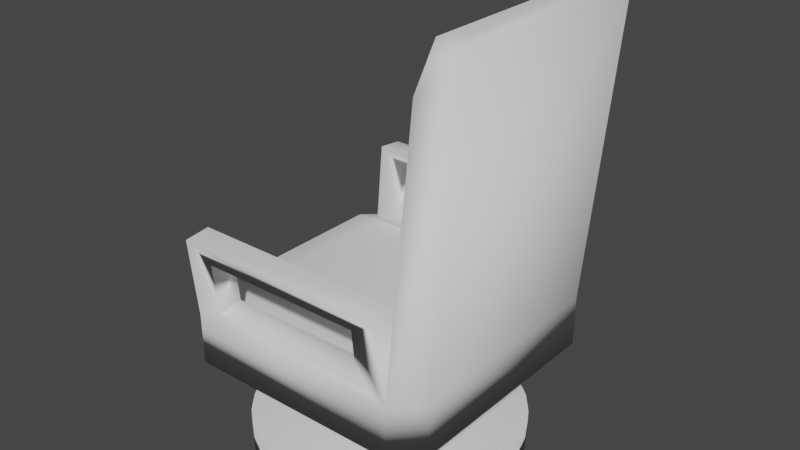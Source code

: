 # Source: Chair.blend  (saved by Blender 3.2.14; exported with 4.5.12 LTS)
import bpy
from mathutils import Matrix  # noqa: F401  (used for matrix-valued properties, if any)

bpy.ops.wm.read_factory_settings(use_empty=True)
scene = bpy.context.scene
scene.name = 'Scene'

# ---- collections
col_collection = bpy.data.collections.new('Collection'); scene.collection.children.link(col_collection)

# ---- world
world_world = bpy.data.worlds.new('World'); scene.world = world_world
world_world.use_nodes = True; world_world.node_tree.nodes.clear()
_N = world_world.node_tree.nodes; _L = world_world.node_tree.links
n0 = _N.new('ShaderNodeOutputWorld'); n0.name = 'World Output'; n0.location = (300, 300)
n1 = _N.new('ShaderNodeBackground'); n1.name = 'Background'; n1.location = (10, 300)
n1.inputs[0].default_value = (0.05088, 0.05088, 0.05088, 1.0)
_L.new(n1.outputs[0], n0.inputs[0])
n0.is_active_output = True
world_world.color = (0.05088, 0.05088, 0.05088)
world_world.use_sun_shadow = False
world_world.sun_shadow_jitter_overblur = 0.0

# ---- meshes
me_cylinder = bpy.data.meshes.new('Cylinder')
me_cylinder.from_pydata([(0.0, 1.0, -1.0), (-1.023e-07, 0.1961, 1.0), (0.1951, 0.9808, -1.0), (0.03826, 0.1924, 1.0), (0.3827, 0.9239, -1.0), (0.07506, 0.1812, 1.0), (0.5556, 0.8315, -1.0), (0.109, 0.1631, 1.0), (0.7071, 0.7071, -1.0), (0.1387, 0.1387, 1.0), (0.8315, 0.5556, -1.0), (0.1631, 0.109, 1.0), (0.9239, 0.3827, -1.0), (0.1812, 0.07506, 1.0), (0.9808, 0.1951, -1.0), (0.1924, 0.03826, 1.0), (1.0, -4.371e-08, -1.0), (0.1961, -1.964e-08, 1.0), (0.9808, -0.1951, -1.0), (0.1924, -0.03826, 1.0), (0.9239, -0.3827, -1.0), (0.1812, -0.07506, 1.0), (0.8315, -0.5556, -1.0), (0.1631, -0.109, 1.0), (0.7071, -0.7071, -1.0), (0.1387, -0.1387, 1.0), (0.5556, -0.8315, -1.0), (0.109, -0.1631, 1.0), (0.3827, -0.9239, -1.0), (0.07506, -0.1812, 1.0), (0.1951, -0.9808, -1.0), (0.03826, -0.1924, 1.0), (-8.742e-08, -1.0, -1.0), (-3.928e-08, -0.1961, 1.0), (-0.1951, -0.9808, -1.0), (-0.03826, -0.1924, 1.0), (-0.3827, -0.9239, -1.0), (-0.07506, -0.1812, 1.0), (-0.5556, -0.8315, -1.0), (-0.109, -0.1631, 1.0), (-0.7071, -0.7071, -1.0), (-0.1387, -0.1387, 1.0), (-0.8315, -0.5556, -1.0), (-0.1631, -0.109, 1.0), (-0.9239, -0.3827, -1.0), (-0.1812, -0.07506, 1.0), (-0.9808, -0.1951, -1.0), (-0.1924, -0.03826, 1.0), (-1.0, 1.192e-08, -1.0), (-0.1961, 1.192e-08, 1.0), (-0.9808, 0.1951, -1.0), (-0.1924, 0.03826, 1.0), (-0.9239, 0.3827, -1.0), (-0.1812, 0.07506, 1.0), (-0.8315, 0.5556, -1.0), (-0.1631, 0.109, 1.0), (-0.7071, 0.7071, -1.0), (-0.1387, 0.1387, 1.0), (-0.5556, 0.8315, -1.0), (-0.109, 0.1631, 1.0), (-0.3827, 0.9239, -1.0), (-0.07506, 0.1812, 1.0), (-0.1951, 0.9808, -1.0), (-0.03826, 0.1924, 1.0), (0.1951, 0.9808, 1.0), (0.0, 1.0, 1.0), (0.3827, 0.9239, 1.0), (0.5556, 0.8315, 1.0), (0.7071, 0.7071, 1.0), (0.8315, 0.5556, 1.0), (0.9239, 0.3827, 1.0), (0.9808, 0.1951, 1.0), (1.0, -4.371e-08, 1.0), (0.9808, -0.1951, 1.0), (0.9239, -0.3827, 1.0), (0.8315, -0.5556, 1.0), (0.7071, -0.7071, 1.0), (0.5556, -0.8315, 1.0), (0.3827, -0.9239, 1.0), (0.1951, -0.9808, 1.0), (-8.742e-08, -1.0, 1.0), (-0.1951, -0.9808, 1.0), (-0.3827, -0.9239, 1.0), (-0.5556, -0.8315, 1.0), (-0.7071, -0.7071, 1.0), (-0.8315, -0.5556, 1.0), (-0.9239, -0.3827, 1.0), (-0.9808, -0.1951, 1.0), (-1.0, 1.192e-08, 1.0), (-0.9808, 0.1951, 1.0), (-0.9239, 0.3827, 1.0), (-0.8315, 0.5556, 1.0), (-0.7071, 0.7071, 1.0), (-0.5556, 0.8315, 1.0), (-0.3827, 0.9239, 1.0), (-0.1951, 0.9808, 1.0), (-0.1812, 0.07506, 5.799), (-0.1631, 0.109, 5.799), (0.109, -0.1631, 5.799), (0.07506, -0.1812, 5.799), (-1.023e-07, 0.1961, 5.799), (0.03826, 0.1924, 5.799), (-0.1387, 0.1387, 5.799), (0.03826, -0.1924, 5.799), (0.07506, 0.1812, 5.799), (-0.109, 0.1631, 5.799), (-3.928e-08, -0.1961, 5.799), (0.109, 0.1631, 5.799), (-0.07506, 0.1812, 5.799), (-0.03826, -0.1924, 5.799), (0.1387, 0.1387, 5.799), (-0.03826, 0.1924, 5.799), (-0.07506, -0.1812, 5.799), (0.1631, 0.109, 5.799), (-0.109, -0.1631, 5.799), (0.1812, 0.07506, 5.799), (-0.1387, -0.1387, 5.799), (0.1924, 0.03826, 5.799), (-0.1631, -0.109, 5.799), (0.1961, -1.964e-08, 5.799), (-0.1812, -0.07506, 5.799), (0.1924, -0.03826, 5.799), (-0.1924, -0.03826, 5.799), (0.1812, -0.07506, 5.799), (-0.1961, 1.192e-08, 5.799), (0.1631, -0.109, 5.799), (-0.1924, 0.03826, 5.799), (0.1387, -0.1387, 5.799)], [], [(0, 65, 64, 2), (2, 64, 66, 4), (4, 66, 67, 6), (6, 67, 68, 8), (8, 68, 69, 10), (10, 69, 70, 12), (12, 70, 71, 14), (14, 71, 72, 16), (16, 72, 73, 18), (18, 73, 74, 20), (20, 74, 75, 22), (22, 75, 76, 24), (24, 76, 77, 26), (26, 77, 78, 28), (28, 78, 79, 30), (30, 79, 80, 32), (32, 80, 81, 34), (34, 81, 82, 36), (36, 82, 83, 38), (38, 83, 84, 40), (40, 84, 85, 42), (42, 85, 86, 44), (44, 86, 87, 46), (46, 87, 88, 48), (48, 88, 89, 50), (50, 89, 90, 52), (52, 90, 91, 54), (54, 91, 92, 56), (56, 92, 93, 58), (58, 93, 94, 60), (53, 51, 126, 96), (60, 94, 95, 62), (62, 95, 65, 0), (62, 0, 2, 4, 6, 8, 10, 12, 14, 16, 18, 20, 22, 24, 26, 28, 30, 32, 34, 36, 38, 40, 42, 44, 46, 48, 50, 52, 54, 56, 58, 60), (1, 3, 64, 65), (3, 5, 66, 64), (5, 7, 67, 66), (7, 9, 68, 67), (9, 11, 69, 68), (11, 13, 70, 69), (13, 15, 71, 70), (15, 17, 72, 71), (17, 19, 73, 72), (19, 21, 74, 73), (21, 23, 75, 74), (23, 25, 76, 75), (25, 27, 77, 76), (27, 29, 78, 77), (29, 31, 79, 78), (31, 33, 80, 79), (33, 35, 81, 80), (35, 37, 82, 81), (37, 39, 83, 82), (39, 41, 84, 83), (41, 43, 85, 84), (43, 45, 86, 85), (45, 47, 87, 86), (47, 49, 88, 87), (49, 51, 89, 88), (51, 53, 90, 89), (53, 55, 91, 90), (55, 57, 92, 91), (57, 59, 93, 92), (59, 61, 94, 93), (61, 63, 95, 94), (63, 1, 65, 95), (98, 27, 25, 127), (1, 63, 111, 100), (99, 29, 27, 98), (3, 1, 100, 101), (59, 57, 102, 105), (106, 33, 31, 103), (7, 5, 104, 107), (61, 59, 105, 108), (109, 35, 33, 106), (9, 7, 107, 110), (63, 61, 108, 111), (112, 37, 35, 109), (113, 11, 9, 110), (114, 39, 37, 112), (5, 3, 101, 104), (115, 13, 11, 113), (116, 41, 39, 114), (117, 15, 13, 115), (43, 41, 116, 118), (119, 17, 15, 117), (45, 43, 118, 120), (121, 19, 17, 119), (47, 45, 120, 122), (123, 21, 19, 121), (49, 47, 122, 124), (125, 23, 21, 123), (51, 49, 124, 126), (127, 25, 23, 125), (57, 55, 97, 102), (103, 31, 29, 99), (55, 53, 96, 97)])
me_cylinder.polygons.foreach_set('use_smooth', [True] * 97)
_uv = me_cylinder.uv_layers.new(name='UVMap')
_uv.uv.foreach_set('vector', [1.0, 0.5, 1.0, 1.0, 0.9688, 1.0, 0.9688, 0.5, 0.9688, 0.5, 0.9688, 1.0, 0.9375, 1.0, 0.9375, 0.5, 0.9375, 0.5, 0.9375, 1.0, 0.9062, 1.0, 0.9062, 0.5, 0.9062, 0.5, 0.9062, 1.0, 0.875, 1.0, 0.875, 0.5, 0.875, 0.5, 0.875, 1.0, 0.8438, 1.0, 0.8438, 0.5, 0.8438, 0.5, 0.8438, 1.0, 0.8125, 1.0, 0.8125, 0.5, 0.8125, 0.5, 0.8125, 1.0, 0.7812, 1.0, 0.7812, 0.5, 0.7812, 0.5, 0.7812, 1.0, 0.75, 1.0, 0.75, 0.5, 0.75, 0.5, 0.75, 1.0, 0.7188, 1.0, 0.7188, 0.5, 0.7188, 0.5, 0.7188, 1.0, 0.6875, 1.0, 0.6875, 0.5, 0.6875, 0.5, 0.6875, 1.0, 0.6562, 1.0, 0.6562, 0.5, 0.6562, 0.5, 0.6562, 1.0, 0.625, 1.0, 0.625, 0.5, 0.625, 0.5, 0.625, 1.0, 0.5938, 1.0, 0.5938, 0.5, 0.5938, 0.5, 0.5938, 1.0, 0.5625, 1.0, 0.5625, 0.5, 0.5625, 0.5, 0.5625, 1.0, 0.5312, 1.0, 0.5312, 0.5, 0.5312, 0.5, 0.5312, 1.0, 0.5, 1.0, 0.5, 0.5, 0.5, 0.5, 0.5, 1.0, 0.4688, 1.0, 0.4688, 0.5, 0.4688, 0.5, 0.4688, 1.0, 0.4375, 1.0, 0.4375, 0.5, 0.4375, 0.5, 0.4375, 1.0, 0.4062, 1.0, 0.4062, 0.5, 0.4062, 0.5, 0.4062, 1.0, 0.375, 1.0, 0.375, 0.5, 0.375, 0.5, 0.375, 1.0, 0.3438, 1.0, 0.3438, 0.5, 0.3438, 0.5, 0.3438, 1.0, 0.3125, 1.0, 0.3125, 0.5, 0.3125, 0.5, 0.3125, 1.0, 0.2812, 1.0, 0.2812, 0.5, 0.2812, 0.5, 0.2812, 1.0, 0.25, 1.0, 0.25, 0.5, 0.25, 0.5, 0.25, 1.0, 0.2188, 1.0, 0.2188, 0.5, 0.2188, 0.5, 0.2188, 1.0, 0.1875, 1.0, 0.1875, 0.5, 0.1875, 0.5, 0.1875, 1.0, 0.1562, 1.0, 0.1562, 0.5, 0.1562, 0.5, 0.1562, 1.0, 0.125, 1.0, 0.125, 0.5, 0.125, 0.5, 0.125, 1.0, 0.09375, 1.0, 0.09375, 0.5, 0.09375, 0.5, 0.09375, 1.0, 0.0625, 1.0, 0.0625, 0.5, 0.2065, 0.268, 0.2038, 0.2592, 0.2038, 0.2592, 0.2065, 0.268, 0.0625, 0.5, 0.0625, 1.0, 0.03125, 1.0, 0.03125, 0.5, 0.03125, 0.5, 0.03125, 1.0, 0.0, 1.0, 0.0, 0.5, 0.7032, 0.4854, 0.75, 0.49, 0.7968, 0.4854, 0.8418, 0.4717, 0.8833, 0.4496, 0.9197, 0.4197, 0.9496, 0.3833, 0.9717, 0.3418, 0.9854, 0.2968, 0.99, 0.25, 0.9854, 0.2032, 0.9717, 0.1582, 0.9496, 0.1167, 0.9197, 0.08029, 0.8833, 0.05045, 0.8418, 0.02827, 0.7968, 0.01461, 0.75, 0.01, 0.7032, 0.01461, 0.6582, 0.02827, 0.6167, 0.05045, 0.5803, 0.08029, 0.5504, 0.1167, 0.5283, 0.1582, 0.5146, 0.2032, 0.51, 0.25, 0.5146, 0.2968, 0.5283, 0.3418, 0.5504, 0.3833, 0.5803, 0.4197, 0.6167, 0.4496, 0.6582, 0.4717, 0.25, 0.2971, 0.2592, 0.2962, 0.2968, 0.4854, 0.25, 0.49, 0.2592, 0.2962, 0.268, 0.2935, 0.3418, 0.4717, 0.2968, 0.4854, 0.268, 0.2935, 0.2762, 0.2891, 0.3833, 0.4496, 0.3418, 0.4717, 0.2762, 0.2891, 0.2833, 0.2833, 0.4197, 0.4197, 0.3833, 0.4496, 0.2833, 0.2833, 0.2891, 0.2762, 0.4496, 0.3833, 0.4197, 0.4197, 0.2891, 0.2762, 0.2935, 0.268, 0.4717, 0.3418, 0.4496, 0.3833, 0.2935, 0.268, 0.2962, 0.2592, 0.4854, 0.2968, 0.4717, 0.3418, 0.2962, 0.2592, 0.2971, 0.25, 0.49, 0.25, 0.4854, 0.2968, 0.2971, 0.25, 0.2962, 0.2408, 0.4854, 0.2032, 0.49, 0.25, 0.2962, 0.2408, 0.2935, 0.232, 0.4717, 0.1582, 0.4854, 0.2032, 0.2935, 0.232, 0.2891, 0.2238, 0.4496, 0.1167, 0.4717, 0.1582, 0.2891, 0.2238, 0.2833, 0.2167, 0.4197, 0.08029, 0.4496, 0.1167, 0.2833, 0.2167, 0.2762, 0.2109, 0.3833, 0.05045, 0.4197, 0.08029, 0.2762, 0.2109, 0.268, 0.2065, 0.3418, 0.02827, 0.3833, 0.05045, 0.268, 0.2065, 0.2592, 0.2038, 0.2968, 0.01461, 0.3418, 0.02827, 0.2592, 0.2038, 0.25, 0.2029, 0.25, 0.01, 0.2968, 0.01461, 0.25, 0.2029, 0.2408, 0.2038, 0.2032, 0.01461, 0.25, 0.01, 0.2408, 0.2038, 0.232, 0.2065, 0.1582, 0.02827, 0.2032, 0.01461, 0.232, 0.2065, 0.2238, 0.2109, 0.1167, 0.05045, 0.1582, 0.02827, 0.2238, 0.2109, 0.2167, 0.2167, 0.08029, 0.08029, 0.1167, 0.05045, 0.2167, 0.2167, 0.2109, 0.2238, 0.05045, 0.1167, 0.08029, 0.08029, 0.2109, 0.2238, 0.2065, 0.232, 0.02827, 0.1582, 0.05045, 0.1167, 0.2065, 0.232, 0.2038, 0.2408, 0.01461, 0.2032, 0.02827, 0.1582, 0.2038, 0.2408, 0.2029, 0.25, 0.01, 0.25, 0.01461, 0.2032, 0.2029, 0.25, 0.2038, 0.2592, 0.01461, 0.2968, 0.01, 0.25, 0.2038, 0.2592, 0.2065, 0.268, 0.02827, 0.3418, 0.01461, 0.2968, 0.2065, 0.268, 0.2109, 0.2762, 0.05045, 0.3833, 0.02827, 0.3418, 0.2109, 0.2762, 0.2167, 0.2833, 0.08029, 0.4197, 0.05045, 0.3833, 0.2167, 0.2833, 0.2238, 0.2891, 0.1167, 0.4496, 0.08029, 0.4197, 0.2238, 0.2891, 0.232, 0.2935, 0.1582, 0.4717, 0.1167, 0.4496, 0.232, 0.2935, 0.2408, 0.2962, 0.2032, 0.4854, 0.1582, 0.4717, 0.2408, 0.2962, 0.25, 0.2971, 0.25, 0.49, 0.2032, 0.4854, 0.2762, 0.2109, 0.2762, 0.2109, 0.2833, 0.2167, 0.2833, 0.2167, 0.25, 0.2971, 0.2408, 0.2962, 0.2408, 0.2962, 0.25, 0.2971, 0.268, 0.2065, 0.268, 0.2065, 0.2762, 0.2109, 0.2762, 0.2109, 0.2592, 0.2962, 0.25, 0.2971, 0.25, 0.2971, 0.2592, 0.2962, 0.2238, 0.2891, 0.2167, 0.2833, 0.2167, 0.2833, 0.2238, 0.2891, 0.25, 0.2029, 0.25, 0.2029, 0.2592, 0.2038, 0.2592, 0.2038, 0.2762, 0.2891, 0.268, 0.2935, 0.268, 0.2935, 0.2762, 0.2891, 0.232, 0.2935, 0.2238, 0.2891, 0.2238, 0.2891, 0.232, 0.2935, 0.2408, 0.2038, 0.2408, 0.2038, 0.25, 0.2029, 0.25, 0.2029, 0.2833, 0.2833, 0.2762, 0.2891, 0.2762, 0.2891, 0.2833, 0.2833, 0.2408, 0.2962, 0.232, 0.2935, 0.232, 0.2935, 0.2408, 0.2962, 0.232, 0.2065, 0.232, 0.2065, 0.2408, 0.2038, 0.2408, 0.2038, 0.2891, 0.2762, 0.2891, 0.2762, 0.2833, 0.2833, 0.2833, 0.2833, 0.2238, 0.2109, 0.2238, 0.2109, 0.232, 0.2065, 0.232, 0.2065, 0.268, 0.2935, 0.2592, 0.2962, 0.2592, 0.2962, 0.268, 0.2935, 0.2935, 0.268, 0.2935, 0.268, 0.2891, 0.2762, 0.2891, 0.2762, 0.2167, 0.2167, 0.2167, 0.2167, 0.2238, 0.2109, 0.2238, 0.2109, 0.2962, 0.2592, 0.2962, 0.2592, 0.2935, 0.268, 0.2935, 0.268, 0.2109, 0.2238, 0.2167, 0.2167, 0.2167, 0.2167, 0.2109, 0.2238, 0.2971, 0.25, 0.2971, 0.25, 0.2962, 0.2592, 0.2962, 0.2592, 0.2065, 0.232, 0.2109, 0.2238, 0.2109, 0.2238, 0.2065, 0.232, 0.2962, 0.2408, 0.2962, 0.2408, 0.2971, 0.25, 0.2971, 0.25, 0.2038, 0.2408, 0.2065, 0.232, 0.2065, 0.232, 0.2038, 0.2408, 0.2935, 0.232, 0.2935, 0.232, 0.2962, 0.2408, 0.2962, 0.2408, 0.2029, 0.25, 0.2038, 0.2408, 0.2038, 0.2408, 0.2029, 0.25, 0.2891, 0.2238, 0.2891, 0.2238, 0.2935, 0.232, 0.2935, 0.232, 0.2038, 0.2592, 0.2029, 0.25, 0.2029, 0.25, 0.2038, 0.2592, 0.2833, 0.2167, 0.2833, 0.2167, 0.2891, 0.2238, 0.2891, 0.2238, 0.2167, 0.2833, 0.2109, 0.2762, 0.2109, 0.2762, 0.2167, 0.2833, 0.2592, 0.2038, 0.2592, 0.2038, 0.268, 0.2065, 0.268, 0.2065, 0.2109, 0.2762, 0.2065, 0.268, 0.2065, 0.268, 0.2109, 0.2762])
me_cylinder.materials.append(None)
me_cylinder.update()
me_cylinder_001 = bpy.data.meshes.new('Cylinder.001')
me_cylinder_001.from_pydata([(-0.5467, -0.8123, 5.986), (-0.8123, -1.0, 6.174), (-1.0, -0.8123, 6.174), (-0.8123, -0.5467, 5.986), (-1.0, -0.8123, 9.89), (-0.8123, -1.0, 9.89), (-0.8123, -0.8123, 10.08), (-1.0, 0.8123, 6.174), (-0.8123, 1.0, 6.174), (-1.0, 0.8123, 9.89), (-0.8123, 0.8123, 10.08), (-0.8123, 1.0, 9.89), (0.8123, -0.8123, 5.986), (1.0, -0.8123, 6.174), (0.8123, -1.0, 6.174), (0.8123, -1.0, 9.89), (1.0, -0.8123, 9.89), (0.8123, -0.8123, 10.08), (1.0, 0.8123, 6.174), (0.8123, 0.8123, 5.986), (0.8123, 1.0, 6.174), (0.8123, 1.0, 9.89), (0.8123, 0.8123, 10.08), (1.0, 0.8123, 9.89), (0.09764, -0.06834, 5.913), (-0.3774, -0.07507, 5.986), (-0.8123, -1.06, 15.86), (-0.8123, -0.872, 16.05), (0.8123, -0.872, 16.05), (0.8123, -1.06, 15.86), (-0.8123, 0.872, 16.05), (-0.8123, 1.06, 15.86), (0.8123, 1.06, 15.86), (0.8123, 0.872, 16.05), (1.011, -1.0, 29.79), (1.011, 1.0, 29.79), (1.011, -0.8219, 32.47), (1.12, -0.7003, 32.49), (1.187, -0.8213, 32.28), (1.12, 0.7003, 32.49), (1.187, 0.8234, 32.29), (0.9991, 0.8228, 32.47), (-0.6006, 1.01, 10.89), (-0.6006, 1.048, 14.73), (0.6006, 1.01, 10.89), (0.6006, 1.048, 14.73), (0.6006, 0.8223, 11.08), (0.6006, 0.8607, 14.92), (-0.6006, 0.8223, 11.08), (-0.6006, 0.8607, 14.92), (-0.6006, -0.8224, 11.1), (-0.6006, -0.8608, 14.93), (0.6006, -0.8224, 11.1), (0.6006, -0.8608, 14.93), (0.6006, -1.01, 10.87), (0.6006, -1.048, 14.71), (-0.6006, -1.01, 10.87), (-0.6006, -1.048, 14.71)], [(24, 25)], [(22, 10, 6, 17), (18, 23, 16, 13), (2, 4, 9, 7), (14, 15, 5, 1), (8, 11, 21, 20), (0, 1, 2, 3), (4, 5, 6), (24, 7, 8), (9, 10, 11), (12, 13, 14), (23, 21, 35, 40), (18, 19, 20), (6, 10, 9, 4), (6, 5, 26, 27), (43, 42, 11, 31, 32, 21, 44, 45), (21, 11, 42, 44), (15, 16, 38, 34), (20, 21, 23, 18), (3, 24, 0), (1, 5, 4, 2), (2, 7, 24, 3), (7, 9, 11, 8), (0, 12, 14, 1), (13, 16, 15, 14), (8, 20, 19, 24), (24, 19, 12, 0), (12, 19, 18, 13), (26, 29, 28, 27), (15, 17, 28, 29), (50, 6, 27, 28, 17, 52, 53, 51), (17, 6, 50, 52), (54, 15, 29, 26, 5, 56, 57, 55), (56, 5, 15, 54), (30, 33, 32, 31), (11, 10, 30, 31), (22, 21, 32, 33), (47, 46, 22, 33, 30, 10, 48, 49), (48, 10, 22, 46), (21, 22, 41, 35), (22, 17, 36, 41), (16, 23, 40, 38), (35, 41, 40), (34, 38, 36), (37, 36, 38), (39, 40, 41), (38, 40, 39, 37), (41, 36, 37, 39), (17, 15, 34, 36), (48, 42, 43, 49), (47, 45, 44, 46), (44, 42, 48, 46), (49, 43, 45, 47), (56, 50, 51, 57), (55, 53, 52, 54), (54, 52, 50, 56), (51, 53, 55, 57)])
me_cylinder_001.polygons.foreach_set('use_smooth', [True] * 56)
_uv = me_cylinder_001.uv_layers.new(name='UVMap')
_uv.uv.foreach_set('vector', [0.6485, 0.5235, 0.8515, 0.5235, 0.8515, 0.7265, 0.6485, 0.7265, 0.3865, 0.5235, 0.6135, 0.5235, 0.6135, 0.7265, 0.3865, 0.7265, 0.3865, 0.02347, 0.6135, 0.02347, 0.6135, 0.2265, 0.3865, 0.2265, 0.3865, 0.7735, 0.6135, 0.7735, 0.6135, 0.9765, 0.3865, 0.9765, 0.3865, 0.2735, 0.6135, 0.2735, 0.6135, 0.4765, 0.3865, 0.4765, 0.1651, 0.7099, 0.1367, 0.7383, 0.125, 0.7265, 0.1485, 0.6933, 0.6135, 0.02347, 0.6135, 0.0, 0.625, 0.02347, 0.2487, 0.6249, 0.125, 0.5235, 0.1367, 0.5117, 0.6135, 0.2265, 0.625, 0.2265, 0.6135, 0.25, 0.3515, 0.7265, 0.375, 0.7265, 0.3515, 0.75, 0.6135, 0.5235, 0.6135, 0.4765, 0.6135, 0.4765, 0.6135, 0.5206, 0.375, 0.5235, 0.3515, 0.5235, 0.3515, 0.5, 0.625, 0.02347, 0.625, 0.2265, 0.6135, 0.2265, 0.6135, 0.02347, 0.625, 0.02347, 0.6135, 0.0, 0.6135, 0.0, 0.625, 0.02347, 0.6135, 0.2999, 0.6135, 0.2999, 0.6135, 0.2735, 0.6135, 0.2735, 0.6135, 0.4765, 0.6135, 0.4765, 0.6135, 0.4501, 0.6135, 0.4501, 0.6135, 0.4765, 0.6135, 0.2735, 0.6135, 0.2999, 0.6135, 0.4501, 0.6135, 0.7735, 0.6135, 0.7265, 0.6135, 0.7292, 0.6135, 0.7735, 0.3865, 0.4765, 0.6135, 0.4765, 0.6135, 0.5235, 0.3865, 0.5235, 0.1485, 0.6933, 0.2187, 0.6574, 0.1817, 0.7265, 0.3865, 0.0, 0.6135, 0.0, 0.6135, 0.02347, 0.3865, 0.02347, 0.125, 0.7265, 0.125, 0.5235, 0.2487, 0.6249, 0.1485, 0.6933, 0.3865, 0.2265, 0.6135, 0.2265, 0.6135, 0.2735, 0.3865, 0.2735, 0.1817, 0.7265, 0.3515, 0.7265, 0.3515, 0.75, 0.1485, 0.75, 0.3865, 0.7265, 0.6135, 0.7265, 0.6135, 0.7735, 0.3865, 0.7735, 0.1485, 0.5, 0.3515, 0.5, 0.3515, 0.5235, 0.2487, 0.6249, 0.2487, 0.6249, 0.3515, 0.5235, 0.3515, 0.7265, 0.1817, 0.7265, 0.3515, 0.7265, 0.3515, 0.5235, 0.3865, 0.5235, 0.3865, 0.7265, 0.6135, 0.9765, 0.6135, 0.7735, 0.625, 0.7735, 0.625, 0.9765, 0.6135, 0.7735, 0.625, 0.7735, 0.625, 0.7735, 0.6135, 0.7735, 0.8251, 0.7265, 0.8515, 0.7265, 0.8515, 0.7265, 0.6485, 0.7265, 0.6485, 0.7265, 0.6749, 0.7265, 0.6749, 0.7265, 0.8251, 0.7265, 0.6485, 0.7265, 0.8515, 0.7265, 0.8251, 0.7265, 0.6749, 0.7265, 0.6135, 0.7999, 0.6135, 0.7735, 0.6135, 0.7735, 0.6135, 0.9765, 0.6135, 0.9765, 0.6135, 0.9501, 0.6135, 0.9501, 0.6135, 0.7999, 0.6135, 0.9501, 0.6135, 0.9765, 0.6135, 0.7735, 0.6135, 0.7999, 0.625, 0.2735, 0.625, 0.4765, 0.6135, 0.4765, 0.6135, 0.2735, 0.6135, 0.25, 0.625, 0.2265, 0.625, 0.2265, 0.6135, 0.25, 0.625, 0.4765, 0.6135, 0.4765, 0.6135, 0.4765, 0.625, 0.4765, 0.6749, 0.5235, 0.6749, 0.5235, 0.6485, 0.5235, 0.6485, 0.5235, 0.8515, 0.5235, 0.8515, 0.5235, 0.8251, 0.5235, 0.8251, 0.5235, 0.8251, 0.5235, 0.8515, 0.5235, 0.6485, 0.5235, 0.6749, 0.5235, 0.6135, 0.4765, 0.625, 0.4765, 0.6244, 0.4765, 0.6135, 0.4765, 0.6485, 0.5235, 0.6485, 0.7265, 0.6485, 0.7277, 0.6485, 0.5221, 0.6135, 0.7265, 0.6135, 0.5235, 0.6135, 0.5221, 0.6135, 0.7277, 0.6135, 0.4765, 0.6252, 0.475, 0.6137, 0.4985, 0.6135, 0.7735, 0.6137, 0.7515, 0.6245, 0.7735, 0.6337, 0.7125, 0.637, 0.7265, 0.6135, 0.7265, 0.6283, 0.5375, 0.6135, 0.5235, 0.6381, 0.5235, 0.6135, 0.7277, 0.6135, 0.5221, 0.6283, 0.5375, 0.6283, 0.7125, 0.6485, 0.5221, 0.6485, 0.7277, 0.6337, 0.7125, 0.6337, 0.5375, 0.625, 0.7735, 0.6135, 0.7735, 0.6135, 0.7735, 0.6244, 0.7735, 0.375, 0.08664, 0.375, 0.1457, 0.625, 0.1455, 0.625, 0.08641, 0.625, 0.6636, 0.625, 0.6045, 0.375, 0.6043, 0.375, 0.6634, 0.375, 0.6043, 0.125, 0.6043, 0.125, 0.6634, 0.375, 0.6634, 0.875, 0.6636, 0.875, 0.6045, 0.625, 0.6045, 0.625, 0.6636, 0.375, 0.1011, 0.375, 0.1602, 0.625, 0.1626, 0.625, 0.1035, 0.625, 0.6465, 0.625, 0.5874, 0.375, 0.5898, 0.375, 0.6489, 0.375, 0.6489, 0.375, 0.5898, 0.125, 0.5898, 0.125, 0.6489, 0.875, 0.5874, 0.625, 0.5874, 0.625, 0.6465, 0.875, 0.6465])
me_cylinder_001.materials.append(None)
me_cylinder_001.update()

# ---- objects
ob_cylinder = bpy.data.objects.new('Cylinder', me_cylinder)
ob_cylinder_001 = bpy.data.objects.new('Cylinder.001', me_cylinder_001)

# ---- transforms, parenting, visibility, modifiers, constraints
ob_cylinder.location = (0.0, 0.0, 0.0)
ob_cylinder.scale = (1.0, 1.0, 0.1)
ob_cylinder_001.location = (0.0, 0.0, 0.0)
ob_cylinder_001.scale = (1.0, 1.0, 0.1)

# ---- collection membership
col_collection.objects.link(ob_cylinder)
col_collection.objects.link(ob_cylinder_001)

# ---- scene / render settings (as saved in the file)
scene.frame_start = 1; scene.frame_end = 250; scene.frame_set(1)
scene.render.engine = 'BLENDER_EEVEE_NEXT'
scene.cycles.sampling_pattern = 'TABULATED_SOBOL'
scene.cycles.use_light_tree = False
scene.view_settings.view_transform = 'Filmic'
bpy.context.view_layer.update()

# ---- added for rendering (the .blend has no active camera and no usable light): camera, sun
cam_auto = bpy.data.cameras.new('AutoCamera')
cam_auto.lens = 50.0
cam_auto.sensor_width = 36.0
cam_auto.clip_end = 1000.0
ob_auto_camera = bpy.data.objects.new('AutoCamera', cam_auto)
scene.collection.objects.link(ob_auto_camera)
ob_auto_camera.location = (4.28193, -5.02584, 4.92493)
ob_auto_camera.rotation_euler = (1.09748, -7.21219e-08, 0.694738)
scene.camera = ob_auto_camera
light_auto_sun = bpy.data.lights.new('AutoSun', 'SUN')
light_auto_sun.energy = 3.0
light_auto_sun.angle = 0.0523599
ob_auto_sun = bpy.data.objects.new('AutoSun', light_auto_sun)
scene.collection.objects.link(ob_auto_sun)
ob_auto_sun.rotation_euler = (0.872665, 0.174533, 0.523599)
bpy.context.view_layer.update()
